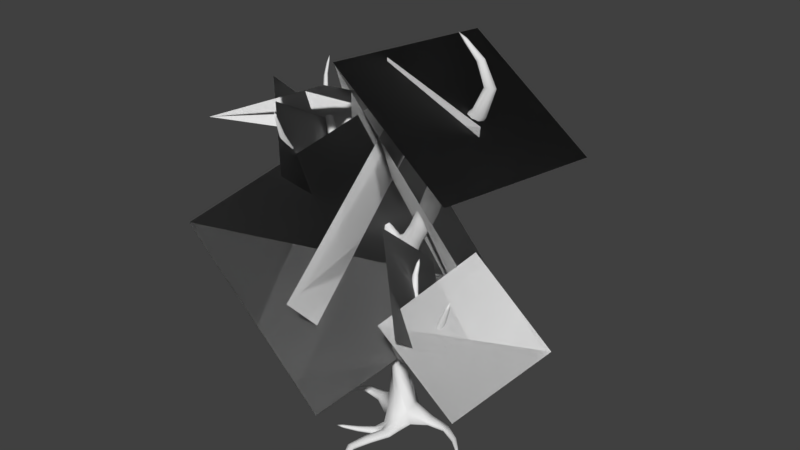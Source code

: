 # Source: bush.blend  (saved by Blender 2.79.0; exported with 4.5.12 LTS)
import bpy
from mathutils import Matrix  # noqa: F401  (used for matrix-valued properties, if any)

bpy.ops.wm.read_factory_settings(use_empty=True)
scene = bpy.context.scene
scene.name = 'Scene'

# ---- collections
col_collection_1 = bpy.data.collections.new('Collection 1'); scene.collection.children.link(col_collection_1)

# ---- materials (node trees are filled in below, after node groups)
mat_material = bpy.data.materials.new('Material')
mat_material.alpha_threshold = 0.0
mat_material.use_transparent_shadow = False
mat_material.roughness = 0.5
mat_material.line_color = (0.0, 0.0, 0.0, 1.0)

# ---- material node trees

# ---- world
world_world = bpy.data.worlds.new('World'); scene.world = world_world
world_world.color = (0.05088, 0.05088, 0.05088)
world_world.use_sun_shadow = False
world_world.sun_shadow_jitter_overblur = 0.0
world_world.cycles.sampling_method = 'MANUAL'

# ---- meshes
me_plane = bpy.data.meshes.new('Plane')
me_plane.from_pydata([(-0.4951, -1.652, 10.49), (3.297, -2.408, 8.316), (0.3324, 2.707, 10.42), (4.125, 1.951, 8.244), (-5.413, -1.237, 7.812), (-1.352, -1.081, 9.594), (-4.849, 2.846, 6.169), (-0.7882, 3.003, 7.95), (2.641, -1.03, 6.131), (-2.016, 0.0369, 9.625), (0.3142, 2.469, 1.961), (-4.343, 3.536, 5.456), (1.29, -2.262, 4.534), (2.753, -0.4382, 6.254), (3.329, -1.968, 2.488), (4.792, -0.144, 4.208), (-0.339, -3.623, 5.124), (-0.1993, 0.5823, 9.289), (-2.097, 0.3843, 1.137), (-1.958, 4.589, 5.302), (1.544, 2.41, 3.591), (-1.57, 1.414, 8.526), (-0.5221, -2.628, 1.27), (-3.637, -3.625, 6.205), (2.151, -2.651, 4.668), (2.033, -0.5047, 2.87), (0.5611, -1.221, 6.479), (0.4431, 0.9256, 4.681), (-1.975, -2.028, 7.374), (-2.093, 0.1186, 5.576), (-3.564, -0.5973, 9.186), (-3.682, 1.549, 7.388), (2.662, -0.2992, 9.327), (1.611, 0.9839, 7.068), (0.0909, -0.4598, 10.43), (-0.9595, 0.8233, 8.172), (-0.4951, -1.652, 10.49), (3.297, -2.408, 8.316), (0.3324, 2.707, 10.42), (4.125, 1.951, 8.244), (-5.413, -1.237, 7.812), (-1.352, -1.081, 9.594), (-4.849, 2.846, 6.169), (-0.7882, 3.003, 7.95), (2.641, -1.03, 6.131), (-2.016, 0.0369, 9.625), (0.3142, 2.469, 1.961), (-4.343, 3.536, 5.456), (1.29, -2.262, 4.534), (2.753, -0.4382, 6.254), (3.329, -1.968, 2.488), (4.792, -0.144, 4.208), (-0.339, -3.623, 5.124), (-0.1993, 0.5823, 9.289), (-2.097, 0.3843, 1.137), (-1.958, 4.589, 5.302), (1.544, 2.41, 3.591), (-1.57, 1.414, 8.526), (-0.5221, -2.628, 1.27), (-3.637, -3.625, 6.205), (2.151, -2.651, 4.668), (2.033, -0.5047, 2.87), (0.5611, -1.221, 6.479), (0.4431, 0.9256, 4.681), (-1.975, -2.028, 7.374), (-2.093, 0.1186, 5.576), (-3.564, -0.5973, 9.186), (-3.682, 1.549, 7.388), (2.662, -0.2992, 9.327), (1.611, 0.9839, 7.068), (0.0909, -0.4598, 10.43), (-0.9595, 0.8233, 8.172)], [], [(0, 1, 3, 2), (4, 5, 7, 6), (8, 9, 11, 10), (12, 13, 15, 14), (16, 17, 19, 18), (20, 21, 23, 22), (24, 25, 27, 26), (28, 29, 31, 30), (32, 33, 35, 34), (36, 38, 39, 37), (40, 42, 43, 41), (44, 46, 47, 45), (48, 50, 51, 49), (52, 54, 55, 53), (56, 58, 59, 57), (60, 62, 63, 61), (64, 66, 67, 65), (68, 70, 71, 69), (0, 2, 38, 36), (1, 0, 36, 37), (3, 1, 37, 39), (2, 3, 39, 38), (4, 6, 42, 40), (5, 4, 40, 41), (7, 5, 41, 43), (6, 7, 43, 42), (8, 10, 46, 44), (9, 8, 44, 45), (11, 9, 45, 47), (10, 11, 47, 46), (12, 14, 50, 48), (13, 12, 48, 49), (15, 13, 49, 51), (14, 15, 51, 50), (16, 18, 54, 52), (17, 16, 52, 53), (19, 17, 53, 55), (18, 19, 55, 54), (20, 22, 58, 56), (21, 20, 56, 57), (23, 21, 57, 59), (22, 23, 59, 58), (24, 26, 62, 60), (25, 24, 60, 61), (27, 25, 61, 63), (26, 27, 63, 62), (28, 30, 66, 64), (29, 28, 64, 65), (31, 29, 65, 67), (30, 31, 67, 66), (32, 34, 70, 68), (33, 32, 68, 69), (35, 33, 69, 71), (34, 35, 71, 70)])
me_plane.polygons.foreach_set('use_smooth', [True] * 54)
_uv = me_plane.uv_layers.new(name='UVMap')
_uv.uv.foreach_set('vector', [0.0, 0.0, 1.0, 0.0, 1.0, 1.0, 0.0, 1.0, 0.0, 0.0, 1.0, 0.0, 1.0, 1.0, 0.0, 1.0, 0.0, 0.0, 1.0, 0.0, 1.0, 1.0, 0.0, 1.0, 0.0, 0.0, 1.0, 0.0, 1.0, 1.0, 0.0, 1.0, 0.0, 0.0, 1.0, 0.0, 1.0, 1.0, 0.0, 1.0, 0.0, 0.0, 1.0, 0.0, 1.0, 1.0, 0.0, 1.0, 0.0, 0.0, 1.0, 0.0, 1.0, 1.0, 0.0, 1.0, 0.0, 0.0, 1.0, 0.0, 1.0, 1.0, 0.0, 1.0, 0.0, 0.0, 1.0, 0.0, 1.0, 1.0, 0.0, 1.0, 0.0, 0.0, 0.0, 1.0, 1.0, 1.0, 1.0, 0.0, 0.0, 0.0, 0.0, 1.0, 1.0, 1.0, 1.0, 0.0, 0.0, 0.0, 0.0, 1.0, 1.0, 1.0, 1.0, 0.0, 0.0, 0.0, 0.0, 1.0, 1.0, 1.0, 1.0, 0.0, 0.0, 0.0, 0.0, 1.0, 1.0, 1.0, 1.0, 0.0, 0.0, 0.0, 0.0, 1.0, 1.0, 1.0, 1.0, 0.0, 0.0, 0.0, 0.0, 1.0, 1.0, 1.0, 1.0, 0.0, 0.0, 0.0, 0.0, 1.0, 1.0, 1.0, 1.0, 0.0, 0.0, 0.0, 0.0, 1.0, 1.0, 1.0, 1.0, 0.0, 0.0, 0.0, 0.0, 1.0, 0.0, 1.0, 0.0, 0.0, 1.0, 0.0, 0.0, 0.0, 0.0, 0.0, 1.0, 0.0, 1.0, 1.0, 1.0, 0.0, 1.0, 0.0, 1.0, 1.0, 0.0, 1.0, 1.0, 1.0, 1.0, 1.0, 0.0, 1.0, 0.0, 0.0, 0.0, 1.0, 0.0, 1.0, 0.0, 0.0, 1.0, 0.0, 0.0, 0.0, 0.0, 0.0, 1.0, 0.0, 1.0, 1.0, 1.0, 0.0, 1.0, 0.0, 1.0, 1.0, 0.0, 1.0, 1.0, 1.0, 1.0, 1.0, 0.0, 1.0, 0.0, 0.0, 0.0, 1.0, 0.0, 1.0, 0.0, 0.0, 1.0, 0.0, 0.0, 0.0, 0.0, 0.0, 1.0, 0.0, 1.0, 1.0, 1.0, 0.0, 1.0, 0.0, 1.0, 1.0, 0.0, 1.0, 1.0, 1.0, 1.0, 1.0, 0.0, 1.0, 0.0, 0.0, 0.0, 1.0, 0.0, 1.0, 0.0, 0.0, 1.0, 0.0, 0.0, 0.0, 0.0, 0.0, 1.0, 0.0, 1.0, 1.0, 1.0, 0.0, 1.0, 0.0, 1.0, 1.0, 0.0, 1.0, 1.0, 1.0, 1.0, 1.0, 0.0, 1.0, 0.0, 0.0, 0.0, 1.0, 0.0, 1.0, 0.0, 0.0, 1.0, 0.0, 0.0, 0.0, 0.0, 0.0, 1.0, 0.0, 1.0, 1.0, 1.0, 0.0, 1.0, 0.0, 1.0, 1.0, 0.0, 1.0, 1.0, 1.0, 1.0, 1.0, 0.0, 1.0, 0.0, 0.0, 0.0, 1.0, 0.0, 1.0, 0.0, 0.0, 1.0, 0.0, 0.0, 0.0, 0.0, 0.0, 1.0, 0.0, 1.0, 1.0, 1.0, 0.0, 1.0, 0.0, 1.0, 1.0, 0.0, 1.0, 1.0, 1.0, 1.0, 1.0, 0.0, 1.0, 0.0, 0.0, 0.0, 1.0, 0.0, 1.0, 0.0, 0.0, 1.0, 0.0, 0.0, 0.0, 0.0, 0.0, 1.0, 0.0, 1.0, 1.0, 1.0, 0.0, 1.0, 0.0, 1.0, 1.0, 0.0, 1.0, 1.0, 1.0, 1.0, 1.0, 0.0, 1.0, 0.0, 0.0, 0.0, 1.0, 0.0, 1.0, 0.0, 0.0, 1.0, 0.0, 0.0, 0.0, 0.0, 0.0, 1.0, 0.0, 1.0, 1.0, 1.0, 0.0, 1.0, 0.0, 1.0, 1.0, 0.0, 1.0, 1.0, 1.0, 1.0, 1.0, 0.0, 1.0, 0.0, 0.0, 0.0, 1.0, 0.0, 1.0, 0.0, 0.0, 1.0, 0.0, 0.0, 0.0, 0.0, 0.0, 1.0, 0.0, 1.0, 1.0, 1.0, 0.0, 1.0, 0.0, 1.0, 1.0, 0.0, 1.0, 1.0, 1.0, 1.0, 1.0, 0.0, 1.0])
me_plane.use_remesh_preserve_volume = False
me_plane.use_remesh_preserve_attributes = False
me_plane.use_mirror_vertex_groups = False
me_plane.update()
me_cube = bpy.data.meshes.new('Cube')
me_cube.from_pydata([(0.2626, 0.382, -0.0833), (0.3979, -0.1279, -0.03305), (-0.1427, -0.2431, -0.02586), (-0.1209, 0.3891, -0.06929), (0.1852, 0.2252, 2.184), (-0.2521, -0.1573, 2.637), (-0.6653, 0.4005, 2.771), (-0.228, 0.783, 2.319), (0.2626, 0.382, 0.1167), (0.3979, -0.1279, 0.167), (-0.1427, -0.2431, 0.1741), (-0.1209, 0.3891, 0.1307), (1.434, 0.7531, -0.06643), (1.449, 0.4418, -0.01489), (1.434, 0.7531, 0.09725), (1.449, 0.4418, 0.1488), (2.5, -0.4709, 0.1303), (2.5, -0.6186, 0.1561), (2.5, -0.4709, 0.2076), (2.5, -0.6186, 0.2334), (0.712, -0.8184, -0.04252), (0.2233, -0.7242, -0.05693), (0.712, -0.8184, 0.1575), (0.2233, -0.7242, 0.1431), (-0.1896, -1.975, -0.04252), (-0.408, -1.979, -0.05693), (-0.1896, -1.975, 0.1575), (-0.408, -1.979, 0.1431), (-1.171, -1.377, -0.05987), (-1.171, -1.377, 0.02981), (-1.097, -1.464, -0.04828), (-1.097, -1.464, 0.04141), (0.5555, -2.61, -0.06449), (0.4719, -2.679, -0.06449), (0.5555, -2.61, 0.04353), (0.4719, -2.679, 0.04353), (-1.093, 2.229, -0.0723), (-1.255, 2.063, -0.03523), (-1.093, 2.229, 0.1277), (-1.255, 2.063, 0.1648), (-2.681, 2.066, -0.07872), (-2.84, 1.895, -0.03091), (-2.681, 2.066, 0.04311), (-2.84, 1.895, 0.09092), (-1.492, 0.5563, 0.0), (-1.485, 0.8263, -0.05312), (-1.492, 0.5563, 0.2), (-1.485, 0.8263, 0.1469), (-2.343, -0.6351, -0.08232), (-2.341, -0.4668, -0.1014), (-2.343, -0.6351, 0.04746), (-2.341, -0.4668, 0.02839), (0.1688, 0.6605, 4.614), (0.1519, -0.03071, 4.702), (-0.405, 0.4978, 4.871), (-0.4138, 0.1385, 4.917), (0.6289, 0.5394, 5.535), (0.6148, -0.0391, 5.609), (-0.06382, 0.429, 5.377), (-0.07117, 0.1283, 5.415), (1.252, 0.2592, 6.254), (1.131, -0.2889, 6.408), (0.7143, 0.4204, 6.441), (0.5931, -0.1278, 6.596), (-1.833, 0.7084, 5.331), (-1.824, 1.068, 5.285), (-1.558, 0.675, 5.815), (-1.55, 1.034, 5.769), (-0.2223, 0.4773, 5.439), (-0.2311, 0.118, 5.485), (-0.5059, 0.1514, 5.001), (-0.4971, 0.5108, 4.955), (-2.914, 0.8735, 6.42), (-2.945, 1.159, 6.356), (-2.6, 0.8875, 6.704), (-2.631, 1.173, 6.64), (-3.772, 1.143, 8.085), (-3.79, 1.301, 8.049), (-3.599, 1.151, 8.242), (-3.616, 1.309, 8.206), (-3.615, 1.477, 9.258), (-3.624, 1.555, 9.241), (-3.529, 1.481, 9.336), (-3.537, 1.559, 9.319), (-2.746, 0.9259, 6.928), (-3.039, 0.9128, 6.662), (-3.068, 1.18, 6.603), (-2.775, 1.193, 6.868), (-2.939, 0.03219, 6.583), (-2.709, 0.143, 6.796), (-3.044, 0.06109, 6.767), (-2.829, 0.1647, 6.966), (-2.588, -1.226, 7.072), (-2.485, -0.9786, 7.267), (-2.732, -1.219, 7.211), (-2.635, -0.9882, 7.393), (-2.567, -1.637, 8.915), (-2.559, -1.617, 8.931), (-2.578, -1.636, 8.926), (-2.571, -1.618, 8.941), (-0.156, 0.04143, 3.101), (-0.5522, 0.5657, 2.932), (0.3495, 0.3429, 2.659), (-0.09232, 0.8398, 2.53), (1.217, -1.001, 2.393), (0.8861, -1.412, 2.77), (0.8079, -1.17, 3.129), (1.214, -0.7978, 2.803), (2.3, -1.221, 3.526), (2.164, -1.548, 3.592), (1.972, -1.471, 3.676), (2.13, -1.147, 3.672), (0.2367, 0.1639, 2.195), (-0.1952, -0.2201, 2.643), (-0.1078, -0.01914, 3.102), (0.3928, 0.2858, 2.666), (2.886, -1.397, 5.46), (2.84, -1.508, 5.483), (2.775, -1.482, 5.511), (2.829, -1.371, 5.51), (2.125, -1.473, 4.025), (2.263, -1.19, 4.022), (2.293, -1.54, 3.952), (2.411, -1.255, 3.894), (0.9941, -0.5987, 4.565), (0.8535, -0.7735, 4.607), (1.135, -0.6817, 4.702), (1.012, -0.8345, 4.739), (1.065, -0.328, 5.509), (0.9966, -0.4135, 5.53), (1.134, -0.3686, 5.576), (1.074, -0.4433, 5.594), (2.206, -1.164, 4.056), (2.069, -1.441, 4.061), (1.916, -1.436, 3.722), (2.073, -1.119, 3.717), (1.563, 0.6242, 8.165), (1.529, 0.1551, 8.247), (1.099, 0.635, 8.019), (1.065, 0.1659, 8.101), (0.1418, 0.4037, 9.449), (0.1594, 0.1999, 9.479), (-0.02544, 0.3683, 9.299), (-0.007872, 0.1646, 9.329), (-0.8815, -0.2303, 9.457), (-0.8632, -0.2962, 9.472), (-0.9118, -0.2526, 9.381), (-0.8935, -0.3186, 9.396), (1.141, 0.152, 8.755), (0.9207, 0.18, 8.353), (1.24, 0.5331, 8.737), (1.02, 0.5611, 8.335), (3.033, 0.5863, 10.06), (3.143, 0.2994, 10.13), (2.839, 0.0913, 10.05), (2.751, 0.3357, 10.06), (1.721, -0.05522, 11.42), (1.77, -0.1159, 11.47), (1.765, -0.197, 11.38), (1.714, -0.1502, 11.35), (1.233, 0.1487, 8.825), (1.323, 0.5224, 8.809), (1.643, 0.6221, 8.268), (1.617, 0.1629, 8.349), (0.007229, -0.6356, -0.04126), (0.1437, -0.8148, -0.06863), (0.1437, -0.8148, -0.2591), (0.007229, -0.6356, -0.2317)], [], [(0, 1, 2, 3), (101, 100, 53, 55), (8, 4, 5, 9), (9, 5, 6, 10), (10, 6, 7, 11), (3, 11, 39, 37), (4, 8, 11, 7), (10, 11, 47, 46), (1, 9, 22, 20), (8, 9, 15, 14), (15, 13, 17, 19), (9, 1, 13, 15), (1, 0, 12, 13), (0, 8, 14, 12), (16, 18, 19, 17), (13, 12, 16, 17), (14, 15, 19, 18), (12, 14, 18, 16), (22, 23, 27, 26), (9, 10, 23, 22), (2, 1, 20, 21), (165, 164, 29, 31), (27, 25, 33, 35), (20, 22, 26, 24), (23, 21, 25, 27), (21, 20, 24, 25), (29, 28, 30, 31), (166, 165, 31, 30), (164, 167, 28, 29), (167, 166, 30, 28), (32, 34, 35, 33), (25, 24, 32, 33), (26, 27, 35, 34), (24, 26, 34, 32), (37, 39, 43, 41), (11, 8, 38, 39), (0, 3, 37, 36), (8, 0, 36, 38), (42, 40, 41, 43), (36, 37, 41, 40), (39, 38, 42, 43), (38, 36, 40, 42), (44, 46, 50, 48), (11, 3, 45, 47), (3, 2, 44, 45), (2, 10, 46, 44), (48, 50, 51, 49), (47, 45, 49, 51), (45, 44, 48, 49), (46, 47, 51, 50), (53, 52, 56, 57), (100, 102, 52, 53), (103, 101, 55, 54), (102, 103, 54, 52), (58, 59, 63, 62), (69, 68, 67, 66), (52, 54, 58, 56), (55, 53, 57, 59), (63, 61, 137, 139), (56, 58, 62, 60), (59, 57, 61, 63), (57, 56, 60, 61), (67, 65, 73, 75), (71, 70, 64, 65), (70, 69, 66, 64), (68, 71, 65, 67), (58, 54, 71, 68), (55, 59, 69, 70), (54, 55, 70, 71), (59, 58, 68, 69), (85, 84, 78, 76), (66, 67, 75, 74), (64, 66, 74, 72), (65, 64, 72, 73), (79, 77, 81, 83), (86, 85, 76, 77), (87, 86, 77, 79), (84, 87, 79, 78), (81, 80, 82, 83), (78, 79, 83, 82), (76, 78, 82, 80), (77, 76, 80, 81), (74, 75, 87, 84), (75, 73, 86, 87), (73, 72, 85, 86), (72, 74, 89, 88), (91, 90, 94, 95), (85, 72, 88, 90), (74, 84, 91, 89), (84, 85, 90, 91), (93, 95, 99, 97), (90, 88, 92, 94), (89, 91, 95, 93), (88, 89, 93, 92), (96, 97, 99, 98), (92, 93, 97, 96), (95, 94, 98, 99), (94, 92, 96, 98), (4, 7, 103, 102), (7, 6, 101, 103), (113, 112, 104, 105), (6, 5, 100, 101), (104, 107, 111, 108), (115, 114, 106, 107), (112, 115, 107, 104), (114, 113, 105, 106), (121, 120, 118, 119), (105, 104, 108, 109), (107, 106, 110, 111), (106, 105, 109, 110), (100, 5, 113, 114), (4, 102, 115, 112), (102, 100, 114, 115), (5, 4, 112, 113), (117, 116, 119, 118), (120, 122, 117, 118), (123, 121, 119, 116), (122, 123, 116, 117), (109, 108, 123, 122), (108, 111, 121, 123), (110, 109, 122, 120), (133, 132, 126, 127), (125, 127, 131, 129), (135, 134, 125, 124), (132, 135, 124, 126), (134, 133, 127, 125), (128, 129, 131, 130), (124, 125, 129, 128), (127, 126, 130, 131), (126, 124, 128, 130), (110, 120, 133, 134), (121, 111, 135, 132), (111, 110, 134, 135), (120, 121, 132, 133), (149, 148, 141, 143), (61, 60, 136, 137), (62, 63, 139, 138), (60, 62, 138, 136), (141, 140, 144, 145), (148, 150, 140, 141), (151, 149, 143, 142), (150, 151, 142, 140), (144, 146, 147, 145), (142, 143, 147, 146), (140, 142, 146, 144), (143, 141, 145, 147), (136, 138, 151, 150), (138, 139, 149, 151), (161, 160, 154, 155), (139, 137, 148, 149), (155, 154, 158, 159), (162, 161, 155, 152), (160, 163, 153, 154), (163, 162, 152, 153), (157, 156, 159, 158), (154, 153, 157, 158), (152, 155, 159, 156), (153, 152, 156, 157), (137, 136, 162, 163), (148, 137, 163, 160), (136, 150, 161, 162), (150, 148, 160, 161), (2, 21, 166, 167), (10, 2, 167, 164), (21, 23, 165, 166), (23, 10, 164, 165)])
me_cube.polygons.foreach_set('use_smooth', [True] * 166)
_uv = me_cube.uv_layers.new(name='UVMap')
_uv.uv.foreach_set('vector', [0.5272, 0.7376, 0.5496, 0.7099, 0.5769, 0.735, 0.5418, 0.7588, 0.8837, 0.372, 0.8457, 0.3809, 0.7806, 0.2928, 0.81, 0.2631, 0.07824, 0.9828, 0.07078, 0.8427, 0.1028, 0.8075, 0.1028, 0.9755, 0.8953, 0.5748, 0.8604, 0.4102, 0.8913, 0.382, 0.9234, 0.5633, 0.7428, 0.5748, 0.7261, 0.7544, 0.6896, 0.7246, 0.7034, 0.5749, 1.0, 0.7239, 0.9867, 0.7235, 0.9786, 0.6084, 0.9918, 0.6088, 0.2354, 0.1387, 0.2499, 0.0, 0.2742, 0.003723, 0.2714, 0.1528, 0.1567, 0.7984, 0.1154, 0.8075, 0.07078, 0.7222, 0.0885, 0.7182, 0.8415, 0.9423, 0.8282, 0.9429, 0.8282, 0.9086, 0.8415, 0.908, 0.1987, 0.6494, 0.2299, 0.6659, 0.1769, 0.7258, 0.1567, 0.7202, 0.447, 0.9521, 0.4362, 0.9523, 0.4419, 0.8588, 0.447, 0.8587, 0.6965, 0.8969, 0.7098, 0.8969, 0.7081, 0.9652, 0.6971, 0.9652, 0.5496, 0.7099, 0.5272, 0.7376, 0.4617, 0.6879, 0.4782, 0.6747, 0.9611, 0.7386, 0.9745, 0.7387, 0.9735, 0.8068, 0.9626, 0.8066, 0.8127, 0.8068, 0.8178, 0.8078, 0.8178, 0.8167, 0.8127, 0.8157, 0.4782, 0.6747, 0.4617, 0.6879, 0.4873, 0.5807, 0.4955, 0.5748, 0.1567, 0.7202, 0.1769, 0.7258, 0.2299, 0.8107, 0.2203, 0.8085, 0.9626, 0.8066, 0.9735, 0.8068, 0.9786, 0.9004, 0.9734, 0.9003, 0.362, 0.7755, 0.3293, 0.7794, 0.2942, 0.6917, 0.3086, 0.693, 0.3375, 0.8204, 0.3023, 0.8099, 0.3293, 0.7794, 0.362, 0.7755, 0.5769, 0.735, 0.5496, 0.7099, 0.5743, 0.6655, 0.5882, 0.696, 0.2448, 0.9275, 0.2299, 0.9248, 0.2374, 0.8311, 0.2448, 0.8326, 0.6833, 0.8969, 0.6965, 0.8975, 0.6965, 0.9708, 0.6893, 0.9705, 0.0, 0.8485, 0.01335, 0.8485, 0.01335, 0.9465, 3.978e-09, 0.9465, 0.02669, 0.8486, 0.04001, 0.8485, 0.04001, 0.9433, 0.02669, 0.9434, 0.5882, 0.696, 0.5743, 0.6655, 0.6715, 0.6692, 0.6801, 0.6811, 0.2882, 0.8314, 0.2942, 0.8311, 0.2942, 0.838, 0.2882, 0.8383, 0.2942, 0.8307, 0.3069, 0.8296, 0.3203, 0.9079, 0.3144, 0.9084, 0.1948, 0.8876, 0.1822, 0.8867, 0.203, 0.8107, 0.2089, 0.8111, 0.404, 0.8244, 0.4187, 0.8218, 0.4187, 0.9174, 0.4112, 0.9189, 0.05335, 0.9136, 0.05335, 0.9063, 0.06009, 0.9063, 0.06009, 0.9136, 0.6801, 0.6811, 0.6715, 0.6692, 0.6763, 0.6034, 0.6833, 0.6053, 0.3086, 0.693, 0.2942, 0.6917, 0.3569, 0.6494, 0.362, 0.6544, 0.05335, 0.9672, 0.04001, 0.9677, 0.04614, 0.9065, 0.05335, 0.9063, 0.9918, 0.6088, 0.9786, 0.6084, 0.9919, 0.5146, 1.0, 0.5148, 0.8184, 0.7839, 0.8063, 0.8068, 0.7428, 0.6659, 0.7579, 0.6617, 0.5272, 0.7376, 0.5418, 0.7588, 0.4966, 0.887, 0.4811, 0.8848, 0.9745, 0.7387, 0.9611, 0.7386, 0.9652, 0.6137, 0.9786, 0.6139, 0.7415, 0.9122, 0.7336, 0.9141, 0.7336, 0.8989, 0.7415, 0.8969, 0.4811, 0.8848, 0.4966, 0.887, 0.5674, 0.9672, 0.5517, 0.9654, 0.7579, 0.6617, 0.7428, 0.6659, 0.803, 0.5786, 0.8184, 0.5748, 0.9786, 0.6139, 0.9652, 0.6137, 0.9649, 0.5146, 0.9731, 0.5147, 0.2882, 0.9296, 0.2749, 0.9304, 0.2796, 0.8316, 0.2882, 0.8311, 0.01335, 0.8487, 0.02669, 0.8485, 0.02669, 0.9453, 0.01335, 0.9455, 0.5418, 0.7588, 0.5769, 0.735, 0.5869, 0.8404, 0.5717, 0.8508, 0.2749, 0.9367, 0.2617, 0.9362, 0.2617, 0.8311, 0.2749, 0.8315, 0.8545, 0.9347, 0.8458, 0.9345, 0.847, 0.924, 0.8556, 0.9242, 0.8423, 0.8208, 0.8556, 0.821, 0.8556, 0.9242, 0.847, 0.924, 0.5717, 0.8508, 0.5869, 0.8404, 0.6833, 0.8403, 0.674, 0.8469, 0.0885, 0.7182, 0.07078, 0.7222, 0.1456, 0.6516, 0.1567, 0.6494, 0.9299, 0.1296, 0.9712, 0.1318, 0.9665, 0.1948, 0.932, 0.193, 0.9457, 0.0221, 0.9849, 0.0, 0.9712, 0.1318, 0.9299, 0.1296, 0.6833, 0.7387, 0.7136, 0.7658, 0.7428, 0.8969, 0.7204, 0.8956, 0.2235, 0.1698, 0.2623, 0.1663, 0.2568, 0.3243, 0.2258, 0.3035, 0.9498, 0.9538, 0.9312, 0.9559, 0.9164, 0.8811, 0.9545, 0.8826, 0.8127, 0.9894, 0.7894, 0.9834, 0.7797, 0.885, 0.8031, 0.891, 0.2258, 0.3035, 0.2568, 0.3243, 0.2299, 0.3555, 0.187, 0.3616, 0.81, 0.2631, 0.7806, 0.2928, 0.7281, 0.2494, 0.776, 0.2415, 0.6992, 0.1908, 0.6708, 0.2181, 0.6043, 0.1085, 0.635, 0.1058, 0.187, 0.3616, 0.2299, 0.3555, 0.1721, 0.4213, 0.1363, 0.4043, 0.776, 0.2415, 0.7281, 0.2494, 0.6708, 0.2181, 0.6992, 0.1908, 0.932, 0.193, 0.9665, 0.1948, 0.9606, 0.2438, 0.9234, 0.2469, 0.3327, 0.3949, 0.3546, 0.3645, 0.4189, 0.4448, 0.3971, 0.4616, 0.9374, 0.5257, 0.9611, 0.5209, 0.9471, 0.6169, 0.9234, 0.6217, 0.813, 0.2556, 0.7829, 0.2336, 0.8599, 0.1714, 0.8901, 0.1934, 0.2404, 0.361, 0.2623, 0.3306, 0.3546, 0.3645, 0.3327, 0.3949, 0.2299, 0.3555, 0.2568, 0.3243, 0.2623, 0.3306, 0.2404, 0.361, 0.81, 0.2631, 0.776, 0.2415, 0.7829, 0.2336, 0.813, 0.2556, 0.9362, 0.5194, 0.9599, 0.5146, 0.9611, 0.5209, 0.9374, 0.5257, 0.8088, 1.0, 0.7893, 0.995, 0.7894, 0.9834, 0.8127, 0.9894, 0.7565, 0.8068, 0.7797, 0.8178, 0.7565, 0.9205, 0.7428, 0.9139, 0.8031, 0.891, 0.7797, 0.885, 0.7947, 0.8068, 0.8127, 0.8138, 0.8901, 0.1934, 0.8599, 0.1714, 0.8977, 0.08859, 0.9234, 0.09841, 0.9234, 0.6217, 0.9471, 0.6169, 0.9611, 0.6913, 0.9426, 0.6975, 0.4497, 0.5743, 0.4617, 0.565, 0.4468, 0.6447, 0.4408, 0.6494, 0.06826, 0.8314, 0.05253, 0.8285, 0.04414, 0.7292, 0.05344, 0.7309, 0.4047, 0.478, 0.4251, 0.4623, 0.4617, 0.565, 0.4497, 0.5743, 0.2769, 0.6696, 0.2913, 0.6648, 0.2742, 0.7553, 0.2656, 0.7581, 0.2882, 0.8441, 0.2882, 0.8387, 0.2933, 0.8383, 0.2933, 0.8437, 0.2656, 0.7581, 0.2742, 0.7553, 0.2942, 0.8297, 0.29, 0.8311, 0.7428, 0.9139, 0.7565, 0.9205, 0.7797, 0.993, 0.7729, 0.9898, 0.05344, 0.7309, 0.04414, 0.7292, 0.06616, 0.6494, 0.07078, 0.6502, 0.2788, 0.6545, 0.2942, 0.6494, 0.2913, 0.6648, 0.2769, 0.6696, 0.3971, 0.4616, 0.4189, 0.4448, 0.4251, 0.4623, 0.4047, 0.478, 0.07078, 0.8485, 0.05396, 0.8454, 0.05253, 0.8285, 0.06826, 0.8314, 0.06033, 0.9063, 0.04001, 0.9063, 0.04397, 0.8552, 0.05835, 0.8485, 0.9164, 0.9209, 0.8992, 0.9231, 0.8607, 0.8579, 0.8813, 0.859, 0.05253, 0.8285, 0.05396, 0.8454, 0.001414, 0.8376, 0.0, 0.8248, 0.2788, 0.6545, 0.2769, 0.6696, 0.2299, 0.6743, 0.2321, 0.6628, 0.4187, 0.8587, 0.4362, 0.8592, 0.4362, 0.917, 0.4236, 0.9103, 0.9226, 0.6872, 0.9126, 0.6794, 0.9218, 0.5748, 0.9226, 0.5754, 0.06297, 0.8485, 0.07008, 0.8508, 0.07008, 0.9422, 0.06033, 0.9403, 0.7117, 0.8991, 0.7208, 0.8969, 0.7208, 0.9766, 0.7098, 0.977, 0.8931, 0.5748, 0.9126, 0.5788, 0.8827, 0.6388, 0.8607, 0.6381, 0.9109, 0.7545, 0.9126, 0.7545, 0.9126, 0.7553, 0.911, 0.7553, 0.8607, 0.6381, 0.8827, 0.6388, 0.9126, 0.7545, 0.9109, 0.7545, 0.8813, 0.859, 0.8607, 0.8579, 0.9148, 0.7553, 0.9164, 0.7554, 0.1446, 0.8155, 0.1544, 0.8075, 0.1544, 0.9288, 0.1536, 0.9295, 0.2354, 0.1387, 0.2714, 0.1528, 0.2623, 0.1663, 0.2235, 0.1698, 0.6896, 0.7246, 0.7261, 0.7544, 0.7136, 0.7658, 0.6833, 0.7387, 0.1446, 0.9166, 0.103, 0.9182, 0.1074, 0.8148, 0.1446, 0.8075, 0.8913, 0.382, 0.8604, 0.4102, 0.8457, 0.3809, 0.8837, 0.372, 0.1443, 0.1406, 0.1452, 0.1689, 0.07353, 0.2193, 0.06247, 0.208, 0.4178, 0.8042, 0.3774, 0.8166, 0.362, 0.7186, 0.4007, 0.7143, 0.2308, 0.1388, 0.2196, 0.1698, 0.1452, 0.1689, 0.1443, 0.1406, 0.8417, 0.3831, 0.8557, 0.4124, 0.7666, 0.4525, 0.7656, 0.4245, 0.383, 0.9195, 0.362, 0.92, 0.3749, 0.822, 0.383, 0.8218, 0.4187, 0.6639, 0.4591, 0.6494, 0.4591, 0.7302, 0.4353, 0.7278, 0.4007, 0.7143, 0.362, 0.7186, 0.3957, 0.6494, 0.4187, 0.6564, 0.7656, 0.4245, 0.7666, 0.4525, 0.6677, 0.4362, 0.6778, 0.4251, 0.8457, 0.3809, 0.8604, 0.4102, 0.8557, 0.4124, 0.8417, 0.3831, 0.2354, 0.1387, 0.2235, 0.1698, 0.2196, 0.1698, 0.2308, 0.1388, 0.4187, 0.8089, 0.3782, 0.8218, 0.3774, 0.8166, 0.4178, 0.8042, 0.1446, 0.9223, 0.1028, 0.9237, 0.103, 0.9182, 0.1446, 0.9166, 0.8176, 0.817, 0.8176, 0.8252, 0.8131, 0.825, 0.8127, 0.8167, 0.659, 0.4077, 0.6502, 0.4174, 0.5757, 0.3375, 0.5792, 0.3337, 0.05183, 0.2318, 0.0615, 0.2417, 0.01035, 0.3368, 0.006584, 0.3329, 0.433, 0.7526, 0.4538, 0.7546, 0.4312, 0.8587, 0.4231, 0.8579, 0.4353, 0.7278, 0.4591, 0.7302, 0.4538, 0.7546, 0.433, 0.7526, 0.06247, 0.208, 0.07353, 0.2193, 0.0615, 0.2417, 0.05183, 0.2318, 0.6778, 0.4251, 0.6677, 0.4362, 0.6502, 0.4174, 0.659, 0.4077, 0.4039, 0.9076, 0.3833, 0.9078, 0.3888, 0.8249, 0.4017, 0.8218, 0.7285, 0.329, 0.7145, 0.326, 0.6943, 0.2687, 0.7012, 0.2702, 0.8419, 0.9038, 0.8185, 0.9037, 0.8196, 0.8208, 0.8345, 0.8241, 0.0653, 0.2444, 0.07731, 0.2228, 0.1491, 0.2895, 0.1375, 0.2973, 0.6803, 0.4203, 0.6618, 0.4036, 0.7145, 0.326, 0.7285, 0.329, 0.8127, 0.8327, 0.8127, 0.8252, 0.8177, 0.8265, 0.8177, 0.8331, 0.4617, 0.9253, 0.447, 0.9263, 0.4545, 0.8592, 0.4617, 0.8587, 0.7336, 0.9613, 0.7208, 0.9584, 0.7273, 0.8969, 0.7336, 0.8984, 0.1375, 0.2973, 0.1491, 0.2895, 0.1425, 0.3534, 0.1368, 0.3572, 0.6778, 0.4251, 0.659, 0.4077, 0.6618, 0.4036, 0.6803, 0.4203, 0.0615, 0.2417, 0.07353, 0.2193, 0.07731, 0.2228, 0.0653, 0.2444, 0.8423, 0.908, 0.8184, 0.908, 0.8185, 0.9037, 0.8419, 0.9038, 0.404, 0.9121, 0.383, 0.9121, 0.3833, 0.9078, 0.4039, 0.9076, 0.6363, 0.08691, 0.6117, 0.06843, 0.6474, 0.0, 0.6605, 0.005689, 0.9234, 0.2469, 0.9606, 0.2438, 0.9658, 0.3768, 0.9368, 0.3766, 0.9545, 0.8826, 0.9164, 0.8811, 0.9245, 0.7767, 0.9545, 0.7748, 0.1363, 0.4043, 0.1721, 0.4213, 0.1395, 0.5253, 0.1087, 0.5317, 0.8346, 0.6469, 0.8209, 0.6473, 0.8562, 0.5748, 0.8607, 0.5754, 0.8431, 0.7179, 0.8184, 0.7272, 0.8209, 0.6473, 0.8346, 0.6469, 0.1602, 0.8107, 0.1822, 0.8251, 0.1701, 0.8897, 0.1567, 0.8863, 0.1229, 0.5721, 0.1405, 0.5468, 0.1953, 0.6182, 0.1842, 0.6273, 0.8276, 0.9136, 0.8225, 0.9117, 0.8231, 0.908, 0.8282, 0.9099, 0.1567, 0.8863, 0.1701, 0.8897, 0.1822, 0.9569, 0.1775, 0.9566, 0.8282, 0.9803, 0.8184, 0.9743, 0.8225, 0.9117, 0.8276, 0.9136, 0.9126, 0.695, 0.9227, 0.6872, 0.9227, 0.7502, 0.9176, 0.7526, 0.1087, 0.5317, 0.1395, 0.5253, 0.1405, 0.5468, 0.1229, 0.5721, 0.9545, 0.7748, 0.9245, 0.7767, 0.9178, 0.7602, 0.9434, 0.7553, 0.8198, 0.7321, 0.844, 0.7235, 0.8607, 0.8208, 0.8439, 0.8164, 0.635, 0.1058, 0.6043, 0.1085, 0.6117, 0.06843, 0.6363, 0.08691, 0.2617, 0.9158, 0.2448, 0.9127, 0.2571, 0.8323, 0.2617, 0.8311, 0.1028, 0.538, 0.1169, 0.5763, 0.0129, 0.6494, 0.0, 0.6482, 0.6043, 0.06647, 0.5966, 0.1043, 0.4617, 0.03124, 0.477, 0.03235, 0.9387, 0.3841, 0.9668, 0.3842, 0.9849, 0.5128, 0.9711, 0.5146, 0.8127, 0.8331, 0.8181, 0.8343, 0.818, 0.8399, 0.8134, 0.8399, 0.2089, 0.8201, 0.2296, 0.8107, 0.2296, 0.9243, 0.2221, 0.9226, 0.3583, 0.9421, 0.3408, 0.9272, 0.3507, 0.8204, 0.3583, 0.8204, 0.3408, 0.9287, 0.3203, 0.9287, 0.3315, 0.8204, 0.3364, 0.8218, 0.9368, 0.3766, 0.9658, 0.3768, 0.9668, 0.3842, 0.9387, 0.3841, 0.6117, 0.06843, 0.6043, 0.1085, 0.5966, 0.1043, 0.6043, 0.06647, 0.1087, 0.5317, 0.1229, 0.5721, 0.1169, 0.5763, 0.1028, 0.538, 0.8184, 0.7272, 0.8431, 0.7179, 0.844, 0.7235, 0.8198, 0.7321, 0.196, 0.9092, 0.196, 0.9427, 0.1822, 0.9405, 0.1832, 0.9279, 0.2089, 0.9092, 0.1957, 0.9082, 0.1822, 0.8867, 0.1948, 0.8876, 0.307, 0.8216, 0.3203, 0.8204, 0.3069, 0.8296, 0.2942, 0.8307, 0.2942, 0.9442, 0.2957, 0.9084, 0.3089, 0.9307, 0.3094, 0.9442])
me_cube.materials.append(mat_material)
me_cube.use_remesh_preserve_volume = False
me_cube.use_remesh_preserve_attributes = False
me_cube.use_mirror_vertex_groups = False
me_cube.update()

# ---- objects
ob_plane = bpy.data.objects.new('Plane', me_plane)
ob_cube = bpy.data.objects.new('Cube', me_cube)

# ---- transforms, parenting, visibility, modifiers, constraints
ob_plane.location = (0.0, 0.0, 0.0)
ob_plane.lineart.crease_threshold = 0.0
ob_cube.location = (0.0, 0.0, 0.0)
ob_cube.lock_rotations_4d = False
ob_cube.empty_display_type = 'ARROWS'
ob_cube.lineart.crease_threshold = 0.0
_m = ob_cube.modifiers.new('Subsurf', 'SUBSURF')
_m.uv_smooth = 'PRESERVE_CORNERS'
_m.quality = 1
_m.render_levels = 1
_m.show_only_control_edges = False

# ---- collection membership
col_collection_1.objects.link(ob_plane)
col_collection_1.objects.link(ob_cube)

# ---- scene / render settings (as saved in the file)
scene.frame_start = 1; scene.frame_end = 250; scene.frame_set(1)
scene.render.engine = 'BLENDER_EEVEE_NEXT'
scene.render.resolution_percentage = 50
scene.render.dither_intensity = 0.0
scene.cycles.use_denoising = False
scene.cycles.samples = 128
scene.cycles.sampling_pattern = 'TABULATED_SOBOL'
scene.cycles.use_adaptive_sampling = False
scene.cycles.use_light_tree = False
scene.cycles.blur_glossy = 0.0
scene.cycles.sample_clamp_indirect = 0.0
scene.view_settings.view_transform = 'Standard'
bpy.context.view_layer.update()

# ---- added for rendering (the .blend has no active camera and no usable light): camera, sun
cam_auto = bpy.data.cameras.new('AutoCamera')
cam_auto.lens = 50.0
cam_auto.sensor_width = 36.0
cam_auto.clip_end = 1000.0
ob_auto_camera = bpy.data.objects.new('AutoCamera', cam_auto)
scene.collection.objects.link(ob_auto_camera)
ob_auto_camera.location = (15.9561, -19.0376, 18.617)
ob_auto_camera.rotation_euler = (1.09748, -7.21219e-08, 0.694738)
scene.camera = ob_auto_camera
light_auto_sun = bpy.data.lights.new('AutoSun', 'SUN')
light_auto_sun.energy = 3.0
light_auto_sun.angle = 0.0523599
ob_auto_sun = bpy.data.objects.new('AutoSun', light_auto_sun)
scene.collection.objects.link(ob_auto_sun)
ob_auto_sun.rotation_euler = (0.872665, 0.174533, 0.523599)
bpy.context.view_layer.update()
